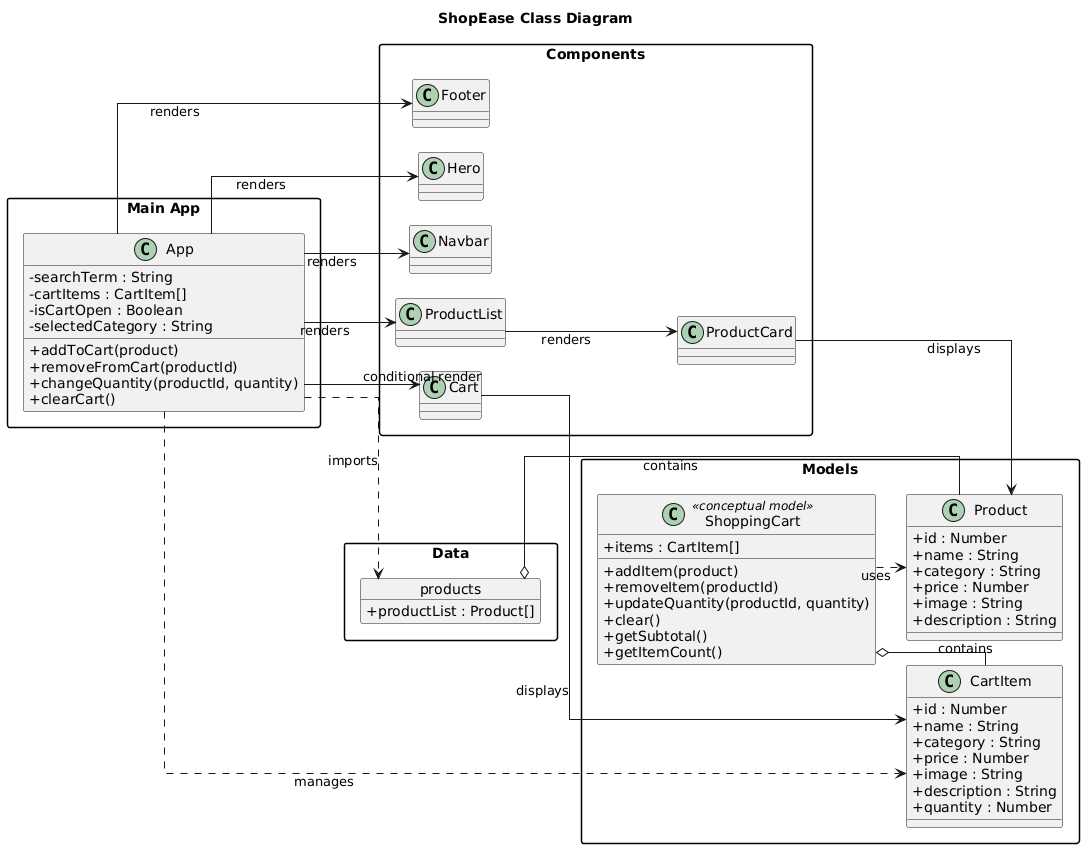

The diagram above was rendered by PlantUML. Its source (embedded in the PNG):
@startuml
title ShopEase Class Diagram

left to right direction
skinparam classAttributeIconSize 0
skinparam shadowing false
skinparam packageStyle rectangle
skinparam linetype ortho
skinparam nodesep 25
skinparam ranksep 30

package "Main App" {
    class App {
        - searchTerm : String
        - cartItems : CartItem[]
        - isCartOpen : Boolean
        - selectedCategory : String
        + addToCart(product)
        + removeFromCart(productId)
        + changeQuantity(productId, quantity)
        + clearCart()
    }
}

package "Components" {
    class Cart
    class Footer
    class Hero
    class Navbar
    class ProductCard
    class ProductList
}

package "Data" {
    object products {
        + productList : Product[]
    }
}

package "Models" {
    class Product {
        + id : Number
        + name : String
        + category : String
        + price : Number
        + image : String
        + description : String
    }

    class CartItem {
        + id : Number
        + name : String
        + category : String
        + price : Number
        + image : String
        + description : String
        + quantity : Number
    }

    class ShoppingCart <<conceptual model>> {
        + items : CartItem[]
        + addItem(product)
        + removeItem(productId)
        + updateQuantity(productId, quantity)
        + clear()
        + getSubtotal()
        + getItemCount()
    }
}

App --> Navbar : renders
App --> Hero : renders
App --> ProductList : renders
App --> Footer : renders
App --> Cart : conditional render

products o-- Product : contains
ProductList --> ProductCard : renders
ProductCard --> Product : displays
App ..> products : imports
App ..> CartItem : manages
Cart --> CartItem : displays
ShoppingCart o-- CartItem : contains
ShoppingCart ..> Product : uses
@enduml